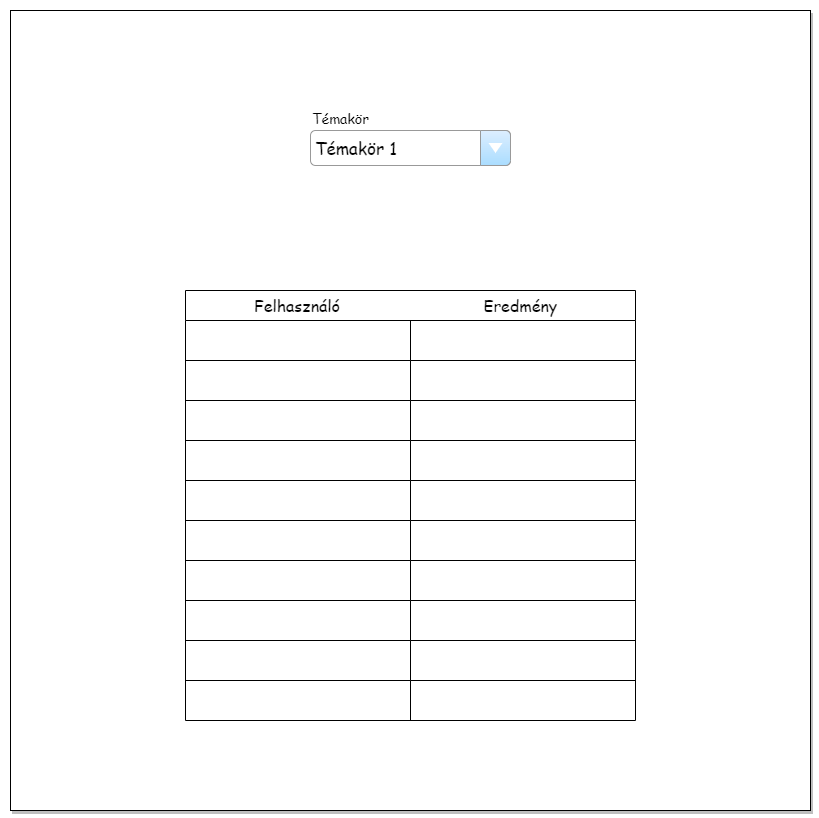

The diagram above was exported from draw.io. Its source (the exported page's mxGraphModel, read from the mxfile embedded in the PNG):
<mxGraphModel dx="1480" dy="890" grid="1" gridSize="10" guides="1" tooltips="1" connect="1" arrows="1" fold="1" page="1" pageScale="1" pageWidth="827" pageHeight="1169" math="0" shadow="0">
  <root>
    <mxCell id="0" />
    <mxCell id="1" parent="0" />
    <mxCell id="Mk16nbMHVzm9y2ZADHE4-1" value="" style="whiteSpace=wrap;html=1;aspect=fixed;fontFamily=Comic Sans MS;shadow=1;" parent="1" vertex="1">
      <mxGeometry x="10" y="10" width="800" height="800" as="geometry" />
    </mxCell>
    <mxCell id="Mk16nbMHVzm9y2ZADHE4-2" value="Témakör 1" style="strokeWidth=1;shadow=0;dashed=0;align=center;html=1;shape=mxgraph.mockup.forms.comboBox;strokeColor=#999999;fillColor=#ddeeff;align=left;fillColor2=#aaddff;mainText=;fontColor=#000000;fontSize=17;spacingLeft=3;fontFamily=Comic Sans MS;" parent="1" vertex="1">
      <mxGeometry x="310" y="130" width="200" height="35" as="geometry" />
    </mxCell>
    <mxCell id="Mk16nbMHVzm9y2ZADHE4-3" value="              Felhasználó                              Eredmény" style="shape=table;startSize=30;container=1;collapsible=0;childLayout=tableLayout;strokeColor=default;fontSize=16;align=left;fontFamily=Comic Sans MS;" parent="1" vertex="1">
      <mxGeometry x="185" y="290" width="450" height="430" as="geometry" />
    </mxCell>
    <mxCell id="Mk16nbMHVzm9y2ZADHE4-4" value="" style="shape=tableRow;horizontal=0;startSize=0;swimlaneHead=0;swimlaneBody=0;strokeColor=inherit;top=0;left=0;bottom=0;right=0;collapsible=0;dropTarget=0;fillColor=none;points=[[0,0.5],[1,0.5]];portConstraint=eastwest;fontSize=16;" parent="Mk16nbMHVzm9y2ZADHE4-3" vertex="1">
      <mxGeometry y="30" width="450" height="40" as="geometry" />
    </mxCell>
    <mxCell id="Mk16nbMHVzm9y2ZADHE4-5" value="" style="shape=partialRectangle;html=1;whiteSpace=wrap;connectable=0;strokeColor=inherit;overflow=hidden;fillColor=none;top=0;left=0;bottom=0;right=0;pointerEvents=1;fontSize=16;" parent="Mk16nbMHVzm9y2ZADHE4-4" vertex="1">
      <mxGeometry width="225" height="40" as="geometry">
        <mxRectangle width="225" height="40" as="alternateBounds" />
      </mxGeometry>
    </mxCell>
    <mxCell id="Mk16nbMHVzm9y2ZADHE4-6" value="" style="shape=partialRectangle;html=1;whiteSpace=wrap;connectable=0;strokeColor=inherit;overflow=hidden;fillColor=none;top=0;left=0;bottom=0;right=0;pointerEvents=1;fontSize=16;" parent="Mk16nbMHVzm9y2ZADHE4-4" vertex="1">
      <mxGeometry x="225" width="225" height="40" as="geometry">
        <mxRectangle width="225" height="40" as="alternateBounds" />
      </mxGeometry>
    </mxCell>
    <mxCell id="Mk16nbMHVzm9y2ZADHE4-8" value="" style="shape=tableRow;horizontal=0;startSize=0;swimlaneHead=0;swimlaneBody=0;strokeColor=inherit;top=0;left=0;bottom=0;right=0;collapsible=0;dropTarget=0;fillColor=none;points=[[0,0.5],[1,0.5]];portConstraint=eastwest;fontSize=16;" parent="Mk16nbMHVzm9y2ZADHE4-3" vertex="1">
      <mxGeometry y="70" width="450" height="40" as="geometry" />
    </mxCell>
    <mxCell id="Mk16nbMHVzm9y2ZADHE4-9" value="" style="shape=partialRectangle;html=1;whiteSpace=wrap;connectable=0;strokeColor=inherit;overflow=hidden;fillColor=none;top=0;left=0;bottom=0;right=0;pointerEvents=1;fontSize=16;" parent="Mk16nbMHVzm9y2ZADHE4-8" vertex="1">
      <mxGeometry width="225" height="40" as="geometry">
        <mxRectangle width="225" height="40" as="alternateBounds" />
      </mxGeometry>
    </mxCell>
    <mxCell id="Mk16nbMHVzm9y2ZADHE4-10" value="" style="shape=partialRectangle;html=1;whiteSpace=wrap;connectable=0;strokeColor=inherit;overflow=hidden;fillColor=none;top=0;left=0;bottom=0;right=0;pointerEvents=1;fontSize=16;" parent="Mk16nbMHVzm9y2ZADHE4-8" vertex="1">
      <mxGeometry x="225" width="225" height="40" as="geometry">
        <mxRectangle width="225" height="40" as="alternateBounds" />
      </mxGeometry>
    </mxCell>
    <mxCell id="Mk16nbMHVzm9y2ZADHE4-12" value="" style="shape=tableRow;horizontal=0;startSize=0;swimlaneHead=0;swimlaneBody=0;strokeColor=inherit;top=0;left=0;bottom=0;right=0;collapsible=0;dropTarget=0;fillColor=none;points=[[0,0.5],[1,0.5]];portConstraint=eastwest;fontSize=16;" parent="Mk16nbMHVzm9y2ZADHE4-3" vertex="1">
      <mxGeometry y="110" width="450" height="40" as="geometry" />
    </mxCell>
    <mxCell id="Mk16nbMHVzm9y2ZADHE4-13" value="" style="shape=partialRectangle;html=1;whiteSpace=wrap;connectable=0;strokeColor=inherit;overflow=hidden;fillColor=none;top=0;left=0;bottom=0;right=0;pointerEvents=1;fontSize=16;" parent="Mk16nbMHVzm9y2ZADHE4-12" vertex="1">
      <mxGeometry width="225" height="40" as="geometry">
        <mxRectangle width="225" height="40" as="alternateBounds" />
      </mxGeometry>
    </mxCell>
    <mxCell id="Mk16nbMHVzm9y2ZADHE4-14" value="" style="shape=partialRectangle;html=1;whiteSpace=wrap;connectable=0;strokeColor=inherit;overflow=hidden;fillColor=none;top=0;left=0;bottom=0;right=0;pointerEvents=1;fontSize=16;" parent="Mk16nbMHVzm9y2ZADHE4-12" vertex="1">
      <mxGeometry x="225" width="225" height="40" as="geometry">
        <mxRectangle width="225" height="40" as="alternateBounds" />
      </mxGeometry>
    </mxCell>
    <mxCell id="C_9-qWvp_sPop-keZtxe-25" style="shape=tableRow;horizontal=0;startSize=0;swimlaneHead=0;swimlaneBody=0;strokeColor=inherit;top=0;left=0;bottom=0;right=0;collapsible=0;dropTarget=0;fillColor=none;points=[[0,0.5],[1,0.5]];portConstraint=eastwest;fontSize=16;" parent="Mk16nbMHVzm9y2ZADHE4-3" vertex="1">
      <mxGeometry y="150" width="450" height="40" as="geometry" />
    </mxCell>
    <mxCell id="C_9-qWvp_sPop-keZtxe-26" style="shape=partialRectangle;html=1;whiteSpace=wrap;connectable=0;strokeColor=inherit;overflow=hidden;fillColor=none;top=0;left=0;bottom=0;right=0;pointerEvents=1;fontSize=16;" parent="C_9-qWvp_sPop-keZtxe-25" vertex="1">
      <mxGeometry width="225" height="40" as="geometry">
        <mxRectangle width="225" height="40" as="alternateBounds" />
      </mxGeometry>
    </mxCell>
    <mxCell id="C_9-qWvp_sPop-keZtxe-27" style="shape=partialRectangle;html=1;whiteSpace=wrap;connectable=0;strokeColor=inherit;overflow=hidden;fillColor=none;top=0;left=0;bottom=0;right=0;pointerEvents=1;fontSize=16;" parent="C_9-qWvp_sPop-keZtxe-25" vertex="1">
      <mxGeometry x="225" width="225" height="40" as="geometry">
        <mxRectangle width="225" height="40" as="alternateBounds" />
      </mxGeometry>
    </mxCell>
    <mxCell id="C_9-qWvp_sPop-keZtxe-22" style="shape=tableRow;horizontal=0;startSize=0;swimlaneHead=0;swimlaneBody=0;strokeColor=inherit;top=0;left=0;bottom=0;right=0;collapsible=0;dropTarget=0;fillColor=none;points=[[0,0.5],[1,0.5]];portConstraint=eastwest;fontSize=16;" parent="Mk16nbMHVzm9y2ZADHE4-3" vertex="1">
      <mxGeometry y="190" width="450" height="40" as="geometry" />
    </mxCell>
    <mxCell id="C_9-qWvp_sPop-keZtxe-23" style="shape=partialRectangle;html=1;whiteSpace=wrap;connectable=0;strokeColor=inherit;overflow=hidden;fillColor=none;top=0;left=0;bottom=0;right=0;pointerEvents=1;fontSize=16;" parent="C_9-qWvp_sPop-keZtxe-22" vertex="1">
      <mxGeometry width="225" height="40" as="geometry">
        <mxRectangle width="225" height="40" as="alternateBounds" />
      </mxGeometry>
    </mxCell>
    <mxCell id="C_9-qWvp_sPop-keZtxe-24" style="shape=partialRectangle;html=1;whiteSpace=wrap;connectable=0;strokeColor=inherit;overflow=hidden;fillColor=none;top=0;left=0;bottom=0;right=0;pointerEvents=1;fontSize=16;" parent="C_9-qWvp_sPop-keZtxe-22" vertex="1">
      <mxGeometry x="225" width="225" height="40" as="geometry">
        <mxRectangle width="225" height="40" as="alternateBounds" />
      </mxGeometry>
    </mxCell>
    <mxCell id="C_9-qWvp_sPop-keZtxe-19" style="shape=tableRow;horizontal=0;startSize=0;swimlaneHead=0;swimlaneBody=0;strokeColor=inherit;top=0;left=0;bottom=0;right=0;collapsible=0;dropTarget=0;fillColor=none;points=[[0,0.5],[1,0.5]];portConstraint=eastwest;fontSize=16;" parent="Mk16nbMHVzm9y2ZADHE4-3" vertex="1">
      <mxGeometry y="230" width="450" height="40" as="geometry" />
    </mxCell>
    <mxCell id="C_9-qWvp_sPop-keZtxe-20" style="shape=partialRectangle;html=1;whiteSpace=wrap;connectable=0;strokeColor=inherit;overflow=hidden;fillColor=none;top=0;left=0;bottom=0;right=0;pointerEvents=1;fontSize=16;" parent="C_9-qWvp_sPop-keZtxe-19" vertex="1">
      <mxGeometry width="225" height="40" as="geometry">
        <mxRectangle width="225" height="40" as="alternateBounds" />
      </mxGeometry>
    </mxCell>
    <mxCell id="C_9-qWvp_sPop-keZtxe-21" style="shape=partialRectangle;html=1;whiteSpace=wrap;connectable=0;strokeColor=inherit;overflow=hidden;fillColor=none;top=0;left=0;bottom=0;right=0;pointerEvents=1;fontSize=16;" parent="C_9-qWvp_sPop-keZtxe-19" vertex="1">
      <mxGeometry x="225" width="225" height="40" as="geometry">
        <mxRectangle width="225" height="40" as="alternateBounds" />
      </mxGeometry>
    </mxCell>
    <mxCell id="C_9-qWvp_sPop-keZtxe-16" style="shape=tableRow;horizontal=0;startSize=0;swimlaneHead=0;swimlaneBody=0;strokeColor=inherit;top=0;left=0;bottom=0;right=0;collapsible=0;dropTarget=0;fillColor=none;points=[[0,0.5],[1,0.5]];portConstraint=eastwest;fontSize=16;" parent="Mk16nbMHVzm9y2ZADHE4-3" vertex="1">
      <mxGeometry y="270" width="450" height="40" as="geometry" />
    </mxCell>
    <mxCell id="C_9-qWvp_sPop-keZtxe-17" style="shape=partialRectangle;html=1;whiteSpace=wrap;connectable=0;strokeColor=inherit;overflow=hidden;fillColor=none;top=0;left=0;bottom=0;right=0;pointerEvents=1;fontSize=16;" parent="C_9-qWvp_sPop-keZtxe-16" vertex="1">
      <mxGeometry width="225" height="40" as="geometry">
        <mxRectangle width="225" height="40" as="alternateBounds" />
      </mxGeometry>
    </mxCell>
    <mxCell id="C_9-qWvp_sPop-keZtxe-18" style="shape=partialRectangle;html=1;whiteSpace=wrap;connectable=0;strokeColor=inherit;overflow=hidden;fillColor=none;top=0;left=0;bottom=0;right=0;pointerEvents=1;fontSize=16;" parent="C_9-qWvp_sPop-keZtxe-16" vertex="1">
      <mxGeometry x="225" width="225" height="40" as="geometry">
        <mxRectangle width="225" height="40" as="alternateBounds" />
      </mxGeometry>
    </mxCell>
    <mxCell id="C_9-qWvp_sPop-keZtxe-13" style="shape=tableRow;horizontal=0;startSize=0;swimlaneHead=0;swimlaneBody=0;strokeColor=inherit;top=0;left=0;bottom=0;right=0;collapsible=0;dropTarget=0;fillColor=none;points=[[0,0.5],[1,0.5]];portConstraint=eastwest;fontSize=16;" parent="Mk16nbMHVzm9y2ZADHE4-3" vertex="1">
      <mxGeometry y="310" width="450" height="40" as="geometry" />
    </mxCell>
    <mxCell id="C_9-qWvp_sPop-keZtxe-14" style="shape=partialRectangle;html=1;whiteSpace=wrap;connectable=0;strokeColor=inherit;overflow=hidden;fillColor=none;top=0;left=0;bottom=0;right=0;pointerEvents=1;fontSize=16;" parent="C_9-qWvp_sPop-keZtxe-13" vertex="1">
      <mxGeometry width="225" height="40" as="geometry">
        <mxRectangle width="225" height="40" as="alternateBounds" />
      </mxGeometry>
    </mxCell>
    <mxCell id="C_9-qWvp_sPop-keZtxe-15" style="shape=partialRectangle;html=1;whiteSpace=wrap;connectable=0;strokeColor=inherit;overflow=hidden;fillColor=none;top=0;left=0;bottom=0;right=0;pointerEvents=1;fontSize=16;" parent="C_9-qWvp_sPop-keZtxe-13" vertex="1">
      <mxGeometry x="225" width="225" height="40" as="geometry">
        <mxRectangle width="225" height="40" as="alternateBounds" />
      </mxGeometry>
    </mxCell>
    <mxCell id="C_9-qWvp_sPop-keZtxe-10" style="shape=tableRow;horizontal=0;startSize=0;swimlaneHead=0;swimlaneBody=0;strokeColor=inherit;top=0;left=0;bottom=0;right=0;collapsible=0;dropTarget=0;fillColor=none;points=[[0,0.5],[1,0.5]];portConstraint=eastwest;fontSize=16;" parent="Mk16nbMHVzm9y2ZADHE4-3" vertex="1">
      <mxGeometry y="350" width="450" height="40" as="geometry" />
    </mxCell>
    <mxCell id="C_9-qWvp_sPop-keZtxe-11" style="shape=partialRectangle;html=1;whiteSpace=wrap;connectable=0;strokeColor=inherit;overflow=hidden;fillColor=none;top=0;left=0;bottom=0;right=0;pointerEvents=1;fontSize=16;" parent="C_9-qWvp_sPop-keZtxe-10" vertex="1">
      <mxGeometry width="225" height="40" as="geometry">
        <mxRectangle width="225" height="40" as="alternateBounds" />
      </mxGeometry>
    </mxCell>
    <mxCell id="C_9-qWvp_sPop-keZtxe-12" style="shape=partialRectangle;html=1;whiteSpace=wrap;connectable=0;strokeColor=inherit;overflow=hidden;fillColor=none;top=0;left=0;bottom=0;right=0;pointerEvents=1;fontSize=16;" parent="C_9-qWvp_sPop-keZtxe-10" vertex="1">
      <mxGeometry x="225" width="225" height="40" as="geometry">
        <mxRectangle width="225" height="40" as="alternateBounds" />
      </mxGeometry>
    </mxCell>
    <mxCell id="C_9-qWvp_sPop-keZtxe-7" style="shape=tableRow;horizontal=0;startSize=0;swimlaneHead=0;swimlaneBody=0;strokeColor=inherit;top=0;left=0;bottom=0;right=0;collapsible=0;dropTarget=0;fillColor=none;points=[[0,0.5],[1,0.5]];portConstraint=eastwest;fontSize=16;" parent="Mk16nbMHVzm9y2ZADHE4-3" vertex="1">
      <mxGeometry y="390" width="450" height="40" as="geometry" />
    </mxCell>
    <mxCell id="C_9-qWvp_sPop-keZtxe-8" style="shape=partialRectangle;html=1;whiteSpace=wrap;connectable=0;strokeColor=inherit;overflow=hidden;fillColor=none;top=0;left=0;bottom=0;right=0;pointerEvents=1;fontSize=16;" parent="C_9-qWvp_sPop-keZtxe-7" vertex="1">
      <mxGeometry width="225" height="40" as="geometry">
        <mxRectangle width="225" height="40" as="alternateBounds" />
      </mxGeometry>
    </mxCell>
    <mxCell id="C_9-qWvp_sPop-keZtxe-9" style="shape=partialRectangle;html=1;whiteSpace=wrap;connectable=0;strokeColor=inherit;overflow=hidden;fillColor=none;top=0;left=0;bottom=0;right=0;pointerEvents=1;fontSize=16;" parent="C_9-qWvp_sPop-keZtxe-7" vertex="1">
      <mxGeometry x="225" width="225" height="40" as="geometry">
        <mxRectangle width="225" height="40" as="alternateBounds" />
      </mxGeometry>
    </mxCell>
    <mxCell id="Mk16nbMHVzm9y2ZADHE4-26" value="Témakör" style="text;html=1;strokeColor=none;fillColor=none;align=left;verticalAlign=bottom;whiteSpace=wrap;rounded=0;fontFamily=Comic Sans MS;fontSize=14;" parent="1" vertex="1">
      <mxGeometry x="310" y="100" width="60" height="30" as="geometry" />
    </mxCell>
  </root>
</mxGraphModel>